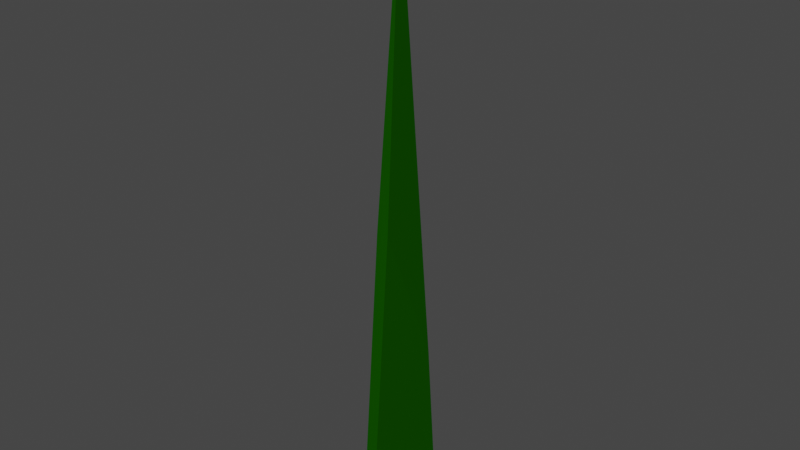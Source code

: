 # Source: grass.blend  (saved by Blender 3.4.6; exported with 4.5.12 LTS)
import bpy
from mathutils import Matrix  # noqa: F401  (used for matrix-valued properties, if any)

bpy.ops.wm.read_factory_settings(use_empty=True)
scene = bpy.context.scene
scene.name = 'Scene'

# ---- collections
col_collection = bpy.data.collections.new('Collection'); scene.collection.children.link(col_collection)

# ---- materials (node trees are filled in below, after node groups)
mat_material_001 = bpy.data.materials.new('Material.001')
mat_material_001.use_transparent_shadow = False
mat_material_001.diffuse_color = (0.005338, 0.07531, 0.0, 1.0)

# ---- material node trees

# ---- world
world_world = bpy.data.worlds.new('World'); scene.world = world_world
world_world.use_nodes = True; world_world.node_tree.nodes.clear()
_N = world_world.node_tree.nodes; _L = world_world.node_tree.links
n0 = _N.new('ShaderNodeOutputWorld'); n0.name = 'World Output'; n0.location = (300, 300)
n1 = _N.new('ShaderNodeBackground'); n1.name = 'Background'; n1.location = (10, 300)
n1.inputs[0].default_value = (0.05088, 0.05088, 0.05088, 1.0)
_L.new(n1.outputs[0], n0.inputs[0])
n0.is_active_output = True
world_world.color = (0.05088, 0.05088, 0.05088)
world_world.use_sun_shadow = False
world_world.sun_shadow_jitter_overblur = 0.0

# ---- meshes
me_plane = bpy.data.meshes.new('Plane')
me_plane.from_pydata([(-0.005, 4.441e-16, 0.5), (0.0, -0.04, 0.0), (0.0, 0.04, 0.0), (1.093e-08, -0.02, 0.25), (5.464e-09, 0.03, 0.125), (-0.01, -0.04, 4.371e-10), (-0.01, 0.04, 4.371e-10), (-0.01, -0.02, 0.25), (-0.01, 0.03, 0.125)], [], [(3, 1, 2, 4), (0, 3, 4), (7, 8, 6, 5), (0, 8, 7), (1, 3, 7, 5), (2, 1, 5, 6), (0, 4, 8), (3, 0, 7), (4, 2, 6, 8)])
_uv = me_plane.uv_layers.new(name='UVMap')
_uv.uv.foreach_set('vector', [0.5, 0.0, 1.0, 0.0, 1.0, 1.0, 0.75, 0.75, 0.0, 0.0, 0.5, 0.0, 0.75, 0.75, 0.5, 0.0, 0.75, 0.75, 1.0, 1.0, 1.0, 0.0, 0.0, 0.0, 0.75, 0.75, 0.5, 0.0, 1.0, 0.0, 0.5, 0.0, 0.5, 0.0, 1.0, 0.0, 1.0, 1.0, 1.0, 0.0, 1.0, 0.0, 1.0, 1.0, 0.0, 0.0, 0.75, 0.75, 0.75, 0.75, 0.5, 0.0, 0.0, 0.0, 0.5, 0.0, 0.75, 0.75, 1.0, 1.0, 1.0, 1.0, 0.75, 0.75])
me_plane.materials.append(mat_material_001)
me_plane.update()

# ---- objects
ob_grassblade = bpy.data.objects.new('grassblade', me_plane)

# ---- transforms, parenting, visibility, modifiers, constraints
ob_grassblade.location = (-4.371e-08, 0.0, 0.0)

# ---- collection membership
col_collection.objects.link(ob_grassblade)

# ---- scene / render settings (as saved in the file)
scene.frame_start = 1; scene.frame_end = 250; scene.frame_set(1)
scene.render.engine = 'BLENDER_EEVEE_NEXT'
scene.cycles.sampling_pattern = 'TABULATED_SOBOL'
scene.cycles.use_light_tree = False
scene.view_settings.view_transform = 'Filmic'
bpy.context.view_layer.update()

# ---- added for rendering (the .blend has no active camera and no usable light): camera, sun
cam_auto = bpy.data.cameras.new('AutoCamera')
cam_auto.lens = 50.0
cam_auto.sensor_width = 36.0
cam_auto.clip_end = 1000.0
ob_auto_camera = bpy.data.objects.new('AutoCamera', cam_auto)
scene.collection.objects.link(ob_auto_camera)
ob_auto_camera.location = (0.463588, -0.562305, 0.62487)
ob_auto_camera.rotation_euler = (1.09748, -7.21219e-08, 0.694738)
scene.camera = ob_auto_camera
light_auto_sun = bpy.data.lights.new('AutoSun', 'SUN')
light_auto_sun.energy = 3.0
light_auto_sun.angle = 0.0523599
ob_auto_sun = bpy.data.objects.new('AutoSun', light_auto_sun)
scene.collection.objects.link(ob_auto_sun)
ob_auto_sun.rotation_euler = (0.872665, 0.174533, 0.523599)
bpy.context.view_layer.update()
